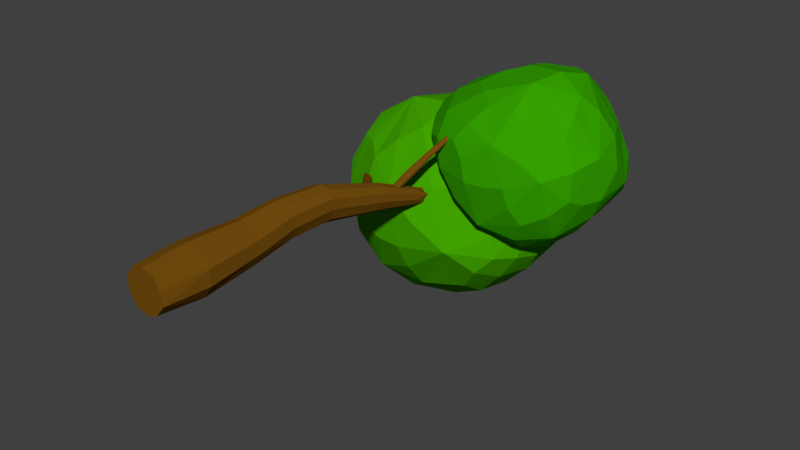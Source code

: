 # Source: LowPolyTree2.blend  (saved by Blender 2.79.0; exported with 4.5.12 LTS)
import bpy
from mathutils import Matrix  # noqa: F401  (used for matrix-valued properties, if any)

bpy.ops.wm.read_factory_settings(use_empty=True)
scene = bpy.context.scene
scene.name = 'Scene'

# ---- collections
col_collection_1 = bpy.data.collections.new('Collection 1'); scene.collection.children.link(col_collection_1)

# ---- materials (node trees are filled in below, after node groups)
mat_leavesmat2 = bpy.data.materials.new('LeavesMat2')
mat_leavesmat2.alpha_threshold = 0.0
mat_leavesmat2.use_transparent_shadow = False
mat_leavesmat2.diffuse_color = (0.03561, 0.3588, 0.0, 1.0)
mat_leavesmat2.roughness = 0.5
mat_leavesmat3 = bpy.data.materials.new('LeavesMat3')
mat_leavesmat3.alpha_threshold = 0.0
mat_leavesmat3.use_transparent_shadow = False
mat_leavesmat3.diffuse_color = (0.05513, 0.3757, 0.0, 1.0)
mat_leavesmat3.roughness = 0.5
mat_trunkmat2 = bpy.data.materials.new('TrunkMat2')
mat_trunkmat2.alpha_threshold = 0.0
mat_trunkmat2.use_transparent_shadow = False
mat_trunkmat2.diffuse_color = (0.1734, 0.07417, 0.004914, 1.0)
mat_trunkmat2.roughness = 0.5

# ---- material node trees

# ---- world
world_world = bpy.data.worlds.new('World'); scene.world = world_world
world_world.color = (0.05088, 0.05088, 0.05088)
world_world.use_sun_shadow = False
world_world.sun_shadow_jitter_overblur = 0.0
world_world.cycles.sampling_method = 'MANUAL'

# ---- meshes
me_cylinder_000 = bpy.data.meshes.new('Cylinder.000')
me_cylinder_000.from_pydata([(2.159, 5.901, 0.5233), (2.974, 5.988, 0.6098), (1.495, 6.556, -0.3277), (4.067, 8.104, 1.308), (2.203, 7.969, 2.321), (1.964, 7.229, -1.047), (3.647, 7.688, -0.7161), (1.273, 9.089, 1.385), (0.801, 8.53, 0.392), (3.065, 9.544, -0.0404), (2.843, 8.92, -0.7788), (1.758, 9.573, 0.667), (2.573, 9.661, 0.7535), (3.686, 8.507, -0.57), (0.5784, 7.746, 0.5777), (2.009, 8.766, 2.104), (2.991, 9.262, 1.713), (3.723, 8.907, 1.145), (3.909, 9.131, 0.1684), (2.89, 6.852, -0.994), (0.8687, 6.946, 0.1679), (0.9283, 6.465, 1.036), (0.638, 7.266, 1.445), (1.484, 7.27, 2.013), (3.529, 7.662, 2.093), (4.213, 7.509, 0.1856), (3.235, 6.268, -0.1882), (1.771, 6.052, 1.244), (2.272, 6.481, 1.93), (3.99, 6.725, 0.3713), (3.193, 6.382, 1.673), (3.731, 6.864, 1.528), (2.557, 5.934, 0.5325), (1.814, 6.068, 0.05264), (1.641, 6.9, -0.7327), (0.6927, 8.097, 0.4436), (2.765, 9.664, 0.2482), (2.368, 8.744, -0.9231), (3.657, 7.25, 1.843), (4.087, 7.074, 0.2095), (3.216, 6.094, 1.168), (1.925, 6.827, 2.045), (1.285, 6.196, 1.115), (3.001, 6.452, -0.6449), (3.966, 8.822, -0.1318), (4.003, 7.598, -0.2735), (2.629, 9.018, 2.082), (3.826, 7.903, 1.762), (1.77, 7.659, 2.192), (0.7428, 6.818, 1.254), (2.466, 6.978, -1.046), (2.148, 9.619, 0.7626), (1.505, 9.444, 0.09036), (3.552, 9.4, 0.08947), (2.912, 9.338, -0.3928), (0.8986, 8.838, 0.9877), (1.585, 9.419, 1.101), (2.83, 9.549, 1.27), (3.654, 8.133, -0.6488), (3.273, 8.62, -0.8336), (1.522, 8.911, 1.818), (1.985, 8.375, 2.189), (3.348, 9.106, 1.504), (3.876, 8.498, 1.314), (3.895, 9.062, 0.5549), (3.246, 7.284, -1.033), (1.156, 6.803, -0.1461), (0.8802, 6.598, 0.6763), (0.5173, 7.599, 1.189), (0.9231, 7.301, 1.716), (2.959, 7.821, 2.393), (4.315, 7.854, 0.7223), (3.677, 6.459, 0.04418), (3.064, 6.083, 0.174), (2.046, 5.924, 0.974), (1.994, 6.209, 1.584), (4.008, 6.76, 0.9631), (2.805, 6.473, 1.947), (3.408, 6.626, 1.666), (2.318, 6.171, -0.4245), (2.076, 9.496, -0.2536), (2.673, 6.025, 1.376), (2.821, 7.126, 2.337), (4.196, 7.353, 1.109), (3.625, 6.281, 0.8157), (1.24, 6.561, 1.569), (1.412, 6.119, 0.551), (3.627, 6.867, -0.5537), (4.235, 8.401, 0.2663), (3.164, 8.484, 2.217), (0.7858, 8.196, 1.681), (0.5997, 7.114, 0.8524), (2.801, 7.902, -1.277), (3.526, 9.084, -0.3411), (2.209, 9.401, 1.653), (3.355, 9.522, 0.6894), (1.179, 9.212, 0.4702), (-1.82, 7.885, -1.043), (-1.53, 6.93, -0.9123), (-1.149, 8.819, -2.069), (1.225, 6.127, 0.06048), (0.5807, 8.345, 1.242), (-0.2, 8.401, -2.905), (0.7262, 6.499, -2.438), (1.75, 9.706, 0.1255), (1.019, 10.12, -1.123), (1.273, 8.798, -2.768), (2.781, 7.64, -1.547), (2.017, 7.749, -2.481), (1.746, 9.644, -1.964), (2.478, 9.226, -0.7165), (2.768, 8.271, -0.5861), (1.708, 6.645, -2.223), (0.0191, 10.21, -0.9361), (1.5, 8.761, 1.007), (2.115, 6.723, -0.1122), (2.472, 6.537, -1.289), (-0.4378, 7.206, -2.833), (-0.8523, 9.669, -1.464), (-1.455, 9.5, -0.4247), (-0.5838, 10.04, 0.1028), (-0.4089, 9.039, 0.817), (0.5324, 6.68, 0.985), (0.6004, 5.794, -1.331), (-1.096, 6.669, -1.867), (-1.764, 8.397, -0.1664), (-1.166, 7.909, 0.702), (-0.3991, 5.88, -1.145), (-1.058, 6.777, 0.4074), (-0.3493, 6.242, 0.2657), (-1.688, 7.416, -1.02), (-1.678, 8.329, -1.618), (-0.6838, 8.717, -2.544), (-0.3324, 10.02, -1.447), (0.4719, 10.15, -1.081), (2.841, 8.033, -1.197), (1.317, 9.926, -1.758), (1.703, 8.273, -2.677), (0.08102, 6.427, 0.6651), (0.0482, 5.843, -1.324), (-1.374, 6.674, -0.221), (-0.8389, 8.407, 0.8478), (-1.698, 9.011, -0.331), (-0.9084, 6.984, -2.422), (2.13, 6.391, -1.667), (0.6797, 6.058, -1.893), (0.9056, 6.376, 0.5998), (0.1144, 8.79, 1.06), (-1.086, 9.808, -0.148), (-0.3835, 7.741, -2.902), (2.618, 8.77, -0.5879), (2.291, 9.489, -1.432), (2.715, 7.026, -1.382), (2.516, 7.77, -1.99), (1.513, 9.32, -2.381), (1.382, 10.09, -0.3797), (2.231, 9.404, -0.1983), (1.258, 6.595, -2.336), (1.76, 7.162, -2.55), (0.5388, 8.65, -3.008), (1.574, 9.373, 0.6524), (1.023, 8.699, 1.093), (2.248, 7.225, 0.3254), (1.651, 6.448, 0.0803), (2.369, 6.543, -0.8206), (0.1643, 6.879, -2.853), (-0.9414, 9.285, -1.846), (-1.29, 9.582, -0.8584), (-0.2009, 10.26, -0.199), (-0.4878, 9.713, 0.4424), (0.5754, 7.407, 1.343), (1.011, 5.761, -0.6586), (-0.7753, 6.188, -1.564), (-1.374, 6.837, -1.437), (-1.841, 8.033, -0.4948), (-1.54, 8.172, 0.2601), (-0.3821, 5.877, -0.4208), (-1.053, 7.268, 0.7361), (-0.7161, 6.577, 0.4154), (-1.414, 7.741, -2.183), (0.285, 9.679, -2.504), (2.503, 8.81, -1.835), (-1.593, 7.312, 0.01569), (-0.2861, 7.408, 1.241), (0.3654, 5.792, -0.2122), (-1.038, 6.222, -0.6315), (-1.294, 9.158, 0.2386), (-1.734, 8.831, -1.019), (-0.2693, 6.334, -2.276), (1.67, 5.977, -1.193), (1.425, 7.312, 1.162), (0.5538, 10.09, 0.4351), (-0.746, 10.04, -0.6282), (0.8119, 7.552, -3.135), (2.352, 6.976, -1.922), (2.329, 8.661, 0.49), (2.787, 7.301, -0.6503), (1.92, 9.832, -0.9874), (0.5683, 2.872, 0.01508), (0.669, 2.872, 0.5119), (0.339, 2.872, 0.7517), (1.011, 5.007, 0.2699), (0.00896, 2.872, 0.5119), (0.1604, 2.872, 0.01508), (0.0, 0.0, 0.0), (1.128, 6.421, -0.2324), (0.6586, 5.007, -0.07004), (0.9408, 5.007, -0.07004), (0.783, 5.007, 0.4358), (0.5546, 5.007, 0.2699), (0.3083, 5.287, 0.1309), (0.2229, 5.188, 0.0184), (0.2922, 5.182, -0.1184), (-0.6049, 6.163, -0.2061), (0.4174, 5.268, -0.112), (0.4285, 5.337, 0.05028), (-0.4671, 6.265, -0.1776), (-0.5471, 6.232, -0.124), (-0.5588, 6.159, -0.297), (-0.4755, 6.216, -0.2928), (1.072, 5.628, 0.4248), (1.143, 5.551, 0.4345), (1.109, 5.497, 0.4995), (1.585, 6.106, 1.124), (1.02, 5.53, 0.5359), (0.9958, 5.616, 0.4874), (1.486, 6.153, 1.158), (1.537, 6.162, 1.116), (1.562, 6.071, 1.168), (1.503, 6.093, 1.192), (-0.2019, 0.9218, -0.3802), (-0.3988, 0.9218, 0.2365), (0.09396, 0.9218, 0.5945), (0.5868, 0.9218, 0.2365), (0.4072, 0.9218, -0.3802), (0.2519, 2.98e-08, -0.3797), (0.7015, 3.766, 0.105), (0.3771, 2.872, -0.1134), (0.6, 0.9218, -0.09669), (0.4136, -2.98e-08, 0.134), (0.7822, 3.766, 0.5539), (0.4054, 0.9218, 0.505), (-0.01538, -5.96e-08, 0.4457), (0.4996, 3.766, 0.7592), (-0.2175, 0.9218, 0.505), (-0.4444, -2.98e-08, 0.134), (0.217, 3.766, 0.5539), (-0.4078, 0.9218, -0.09669), (-0.2784, 2.98e-08, -0.3797), (0.3521, 3.766, 0.105), (1.134, 6.068, -0.2644), (1.184, 6.068, -0.07912), (1.042, 6.068, 0.02435), (0.8992, 6.068, -0.07912), (0.9578, 6.068, -0.2644), (1.021, 5.007, 0.102), (0.9273, 5.007, 0.3944), (0.5537, 5.007, 0.102), (0.808, 5.007, -0.1571), (0.6387, 5.007, 0.3944), (0.6959, 4.903, 0.2492), (-0.1583, 5.773, -0.03738), (0.3785, 5.331, 0.1235), (0.2468, 5.231, 0.09002), (0.6234, 4.823, 0.1646), (-0.2283, 5.687, -0.1421), (0.2377, 5.168, -0.05929), (0.6838, 4.818, 0.04547), (-0.1732, 5.683, -0.2509), (0.3607, 5.219, -0.1417), (0.7928, 4.893, 0.05101), (-0.07361, 5.751, -0.2458), (0.4457, 5.313, -0.04336), (0.8006, 4.946, 0.179), (-0.06267, 5.813, -0.1015), (-0.5888, 6.192, -0.1566), (-0.595, 6.15, -0.2577), (-0.4565, 6.246, -0.2453), (-0.4999, 6.263, -0.1253), (-0.5133, 6.183, -0.3125), (0.8512, 5.387, 0.101), (1.334, 5.911, 0.8234), (1.023, 5.641, 0.4487), (1.119, 5.593, 0.419), (0.9107, 5.327, 0.1058), (1.394, 5.841, 0.8353), (1.141, 5.515, 0.4639), (0.8804, 5.281, 0.1623), (1.366, 5.798, 0.887), (1.063, 5.502, 0.5279), (0.8032, 5.309, 0.194), (1.296, 5.824, 0.9159), (0.9932, 5.572, 0.5226), (0.7848, 5.377, 0.1555), (1.273, 5.901, 0.8732), (1.665, 6.33, 1.302), (1.697, 6.298, 1.306), (1.681, 6.274, 1.335), (1.641, 6.289, 1.351), (1.631, 6.325, 1.331), (1.569, 6.135, 1.114), (1.584, 6.082, 1.144), (1.485, 6.121, 1.182), (1.504, 6.172, 1.131), (1.532, 6.074, 1.186), (0.107, 0.9218, -0.5095), (0.6828, 2.872, 0.2678), (0.5475, 2.872, 0.6917), (0.1304, 2.872, 0.6917), (0.007873, 2.872, 0.2678), (0.00266, 2.024, -0.1949), (-0.1646, 2.024, 0.3406), (0.2281, 2.024, 0.6259), (0.6208, 2.024, 0.3406), (0.488, 2.024, -0.1949), (0.01877, 5.96e-08, -0.4758), (0.5404, 3.766, -0.01676), (0.4578, 2.98e-08, -0.1326), (0.7954, 3.766, 0.339), (0.2873, -5.96e-08, 0.3934), (0.6782, 3.766, 0.7079), (-0.2614, -5.96e-08, 0.3934), (0.321, 3.766, 0.7079), (-0.43, 2.98e-08, -0.1326), (0.2174, 3.766, 0.339), (1.142, 5.793, -0.1037), (0.9857, 5.793, -0.2634), (1.077, 5.793, 0.09834), (0.8725, 5.793, 0.09834), (0.8113, 5.793, -0.1037), (0.6573, 5.039, 0.2044), (-0.1014, 5.812, -0.03567), (0.5428, 4.956, 0.1867), (-0.2088, 5.723, -0.08129), (0.5352, 4.902, 0.05747), (-0.2165, 5.672, -0.2039), (0.6435, 4.946, -0.01515), (-0.1188, 5.712, -0.2694), (0.7181, 5.028, 0.06916), (-0.05062, 5.788, -0.1874), (0.8665, 5.457, 0.2084), (1.294, 5.925, 0.8403), (0.9487, 5.421, 0.179), (1.374, 5.876, 0.8219), (0.9671, 5.354, 0.2179), (1.392, 5.812, 0.8587), (0.8984, 5.342, 0.2743), (1.33, 5.802, 0.9096), (0.8375, 5.403, 0.2703), (1.274, 5.86, 0.9043), (1.655, 6.269, 1.251), (1.608, 6.292, 1.267), (1.666, 6.23, 1.274), (1.627, 6.224, 1.305), (1.593, 6.259, 1.303), (0.254, 2.024, -0.32), (0.6339, 2.024, 0.06404), (0.4763, 2.024, 0.5545), (-0.02006, 2.024, 0.5545), (-0.1691, 2.024, 0.06404)], [], [(0, 32, 81, 74), (0, 74, 86, 33), (0, 33, 79, 32), (1, 40, 81, 32), (1, 32, 79, 73), (1, 73, 84, 40), (2, 34, 79, 33), (2, 33, 86, 66), (3, 47, 83, 71), (3, 71, 88, 63), (3, 63, 89, 47), (4, 48, 82, 70), (4, 70, 89, 61), (4, 61, 90, 48), (5, 50, 79, 34), (6, 45, 87, 65), (6, 65, 92, 58), (6, 58, 88, 45), (7, 55, 90, 60), (7, 60, 94, 56), (7, 56, 96, 55), (8, 35, 90, 55), (9, 36, 95, 53), (9, 53, 93, 54), (9, 54, 80, 36), (10, 54, 93, 59), (10, 59, 92, 37), (10, 37, 80, 54), (11, 52, 96, 56), (11, 56, 94, 51), (11, 51, 80, 52), (12, 51, 94, 57), (12, 57, 95, 36), (12, 36, 80, 51), (13, 44, 88, 58), (13, 58, 92, 59), (13, 59, 93, 44), (14, 68, 90, 35), (15, 60, 90, 61), (15, 61, 89, 46), (15, 46, 94, 60), (16, 46, 89, 62), (16, 62, 95, 57), (16, 57, 94, 46), (17, 62, 89, 63), (17, 63, 88, 64), (17, 64, 95, 62), (18, 64, 88, 44), (18, 44, 93, 53), (18, 53, 95, 64), (19, 65, 87, 43), (19, 43, 79, 50), (19, 50, 92, 65), (20, 66, 86, 67), (21, 67, 86, 42), (21, 42, 85, 49), (21, 49, 91, 67), (22, 68, 91, 49), (22, 49, 85, 69), (22, 69, 90, 68), (23, 69, 85, 41), (23, 41, 82, 48), (23, 48, 90, 69), (24, 70, 82, 38), (24, 38, 83, 47), (24, 47, 89, 70), (25, 71, 83, 39), (25, 39, 87, 45), (25, 45, 88, 71), (26, 72, 84, 73), (26, 73, 79, 43), (26, 43, 87, 72), (27, 42, 86, 74), (27, 74, 81, 75), (27, 75, 85, 42), (28, 75, 81, 77), (28, 77, 82, 41), (28, 41, 85, 75), (29, 39, 83, 76), (29, 76, 84, 72), (29, 72, 87, 39), (30, 77, 81, 40), (30, 40, 84, 78), (30, 78, 82, 77), (31, 78, 84, 76), (31, 76, 83, 38), (31, 38, 82, 78), (97, 130, 182, 174), (97, 174, 187, 131), (97, 131, 179, 130), (98, 140, 182, 130), (98, 130, 179, 173), (98, 173, 185, 140), (99, 132, 179, 131), (99, 131, 187, 166), (99, 166, 180, 132), (100, 146, 184, 171), (100, 171, 189, 163), (100, 163, 190, 146), (101, 147, 183, 170), (101, 170, 190, 161), (101, 161, 191, 147), (102, 149, 179, 132), (102, 132, 180, 159), (102, 159, 193, 149), (103, 145, 188, 165), (103, 165, 193, 157), (103, 157, 189, 145), (104, 155, 191, 160), (104, 160, 195, 156), (104, 156, 197, 155), (105, 136, 180, 134), (105, 134, 191, 155), (105, 155, 197, 136), (106, 137, 193, 159), (106, 159, 180, 154), (106, 154, 181, 137), (107, 135, 196, 152), (107, 152, 194, 153), (107, 153, 181, 135), (108, 153, 194, 158), (108, 158, 193, 137), (108, 137, 181, 153), (109, 151, 181, 154), (109, 154, 180, 136), (109, 136, 197, 151), (110, 151, 197, 156), (110, 156, 195, 150), (110, 150, 181, 151), (111, 135, 181, 150), (112, 144, 189, 157), (112, 157, 193, 158), (112, 158, 194, 144), (113, 133, 192, 168), (113, 168, 191, 134), (113, 134, 180, 133), (114, 160, 191, 161), (115, 163, 189, 164), (115, 164, 196, 162), (116, 164, 189, 144), (116, 144, 194, 152), (116, 152, 196, 164), (117, 165, 188, 143), (117, 143, 179, 149), (117, 149, 193, 165), (118, 133, 180, 166), (118, 166, 187, 167), (118, 167, 192, 133), (119, 167, 187, 142), (119, 142, 186, 148), (119, 148, 192, 167), (120, 168, 192, 148), (120, 148, 186, 169), (120, 169, 191, 168), (121, 169, 186, 141), (121, 141, 183, 147), (121, 147, 191, 169), (122, 170, 183, 138), (122, 138, 184, 146), (122, 146, 190, 170), (123, 171, 184, 139), (123, 139, 188, 145), (123, 145, 189, 171), (124, 172, 185, 173), (124, 173, 179, 143), (124, 143, 188, 172), (125, 142, 187, 174), (125, 174, 182, 175), (125, 175, 186, 142), (126, 175, 182, 177), (126, 177, 183, 141), (126, 141, 186, 175), (127, 139, 184, 176), (127, 176, 185, 172), (127, 172, 188, 139), (128, 177, 182, 140), (128, 140, 185, 178), (128, 178, 183, 177), (129, 178, 185, 176), (129, 176, 184, 138), (129, 138, 183, 178), (198, 314, 355, 237), (198, 237, 316, 236), (198, 236, 318, 306), (198, 306, 356, 314), (199, 313, 356, 306), (199, 306, 318, 240), (199, 240, 320, 307), (199, 307, 357, 313), (200, 312, 357, 307), (200, 307, 320, 243), (200, 243, 322, 308), (200, 308, 358, 312), (201, 256, 320, 240), (201, 240, 318, 255), (201, 255, 325, 251), (201, 251, 327, 256), (202, 311, 358, 308), (202, 308, 322, 246), (202, 246, 324, 309), (202, 309, 359, 311), (203, 310, 359, 309), (203, 309, 324, 249), (203, 249, 316, 237), (203, 237, 355, 310), (315, 235, 204), (248, 315, 204), (321, 245, 204), (323, 248, 204), (239, 319, 204), (205, 251, 325, 250), (205, 250, 326, 254), (205, 254, 329, 253), (205, 253, 328, 252), (205, 252, 327, 251), (206, 258, 316, 249), (206, 249, 324, 257), (206, 257, 329, 254), (206, 254, 326, 258), (207, 255, 318, 236), (207, 236, 316, 258), (207, 258, 326, 250), (207, 250, 325, 255), (208, 259, 322, 243), (208, 243, 320, 256), (208, 256, 327, 252), (208, 252, 328, 259), (209, 257, 324, 246), (209, 246, 322, 259), (209, 259, 328, 253), (209, 253, 329, 257), (210, 260, 330, 262), (210, 262, 331, 261), (210, 261, 333, 263), (210, 263, 332, 260), (211, 264, 332, 263), (211, 263, 333, 265), (211, 265, 335, 266), (211, 266, 334, 264), (212, 267, 334, 266), (212, 266, 335, 268), (212, 268, 337, 269), (212, 269, 336, 267), (213, 276, 335, 265), (213, 265, 333, 275), (214, 270, 336, 269), (214, 269, 337, 271), (214, 271, 339, 272), (214, 272, 338, 270), (215, 273, 338, 272), (215, 272, 339, 274), (215, 274, 331, 262), (215, 262, 330, 273), (216, 278, 331, 274), (216, 274, 339, 277), (217, 275, 333, 261), (217, 261, 331, 278), (218, 279, 337, 268), (218, 268, 335, 276), (219, 277, 339, 271), (219, 271, 337, 279), (220, 280, 340, 282), (220, 282, 341, 281), (220, 281, 343, 283), (220, 283, 342, 280), (221, 284, 342, 283), (221, 283, 343, 285), (221, 285, 345, 286), (221, 286, 344, 284), (222, 287, 344, 286), (222, 286, 345, 288), (222, 288, 347, 289), (222, 289, 346, 287), (223, 301, 345, 285), (223, 285, 343, 300), (223, 300, 350, 296), (223, 296, 352, 301), (224, 290, 346, 289), (224, 289, 347, 291), (224, 291, 349, 292), (224, 292, 348, 290), (225, 293, 348, 292), (225, 292, 349, 294), (225, 294, 341, 282), (225, 282, 340, 293), (226, 303, 341, 294), (226, 294, 349, 302), (226, 302, 354, 299), (226, 299, 351, 303), (227, 300, 343, 281), (227, 281, 341, 303), (227, 303, 351, 295), (227, 295, 350, 300), (228, 304, 347, 288), (228, 288, 345, 301), (228, 301, 352, 297), (228, 297, 353, 304), (229, 302, 349, 291), (229, 291, 347, 304), (229, 304, 353, 298), (229, 298, 354, 302), (230, 248, 323, 247), (230, 247, 359, 310), (230, 310, 355, 305), (230, 305, 315, 248), (231, 245, 321, 244), (231, 244, 358, 311), (231, 311, 359, 247), (231, 247, 323, 245), (232, 242, 319, 241), (232, 241, 357, 312), (232, 312, 358, 244), (232, 244, 321, 242), (233, 239, 317, 238), (233, 238, 356, 313), (233, 313, 357, 241), (233, 241, 319, 239), (234, 235, 315, 305), (234, 305, 355, 314), (234, 314, 356, 238), (234, 238, 317, 235), (319, 242, 204), (245, 323, 204), (235, 317, 204), (317, 239, 204), (242, 321, 204)])
me_cylinder_000.polygons.foreach_set('material_index', [0, 0, 0, 0, 0, 0, 0, 0, 0, 0, 0, 0, 0, 0, 0, 0, 0, 0, 0, 0, 0, 0, 0, 0, 0, 0, 0, 0, 0, 0, 0, 0, 0, 0, 0, 0, 0, 0, 0, 0, 0, 0, 0, 0, 0, 0, 0, 0, 0, 0, 0, 0, 0, 0, 0, 0, 0, 0, 0, 0, 0, 0, 0, 0, 0, 0, 0, 0, 0, 0, 0, 0, 0, 0, 0, 0, 0, 0, 0, 0, 0, 0, 0, 0, 0, 0, 0, 1, 1, 1, 1, 1, 1, 1, 1, 1, 1, 1, 1, 1, 1, 1, 1, 1, 1, 1, 1, 1, 1, 1, 1, 1, 1, 1, 1, 1, 1, 1, 1, 1, 1, 1, 1, 1, 1, 1, 1, 1, 1, 1, 1, 1, 1, 1, 1, 1, 1, 1, 1, 1, 1, 1, 1, 1, 1, 1, 1, 1, 1, 1, 1, 1, 1, 1, 1, 1, 1, 1, 1, 1, 1, 1, 1, 1, 1, 1, 1, 1, 1, 1, 1, 1, 1, 1, 1, 1, 1, 1, 1, 1, 1, 2, 2, 2, 2, 2, 2, 2, 2, 2, 2, 2, 2, 2, 2, 2, 2, 2, 2, 2, 2, 2, 2, 2, 2, 2, 2, 2, 2, 2, 2, 2, 2, 2, 2, 2, 2, 2, 2, 2, 2, 2, 2, 2, 2, 2, 2, 2, 2, 2, 2, 2, 2, 2, 2, 2, 2, 2, 2, 2, 2, 2, 2, 2, 2, 2, 2, 2, 2, 2, 2, 2, 2, 2, 2, 2, 2, 2, 2, 2, 2, 2, 2, 2, 2, 2, 2, 2, 2, 2, 2, 2, 2, 2, 2, 2, 2, 2, 2, 2, 2, 2, 2, 2, 2, 2, 2, 2, 2, 2, 2, 2, 2, 2, 2, 2, 2, 2, 2, 2, 2, 2, 2, 2, 2, 2, 2, 2, 2, 2, 2, 2, 2, 2, 2, 2, 2, 2, 2, 2, 2, 2, 2, 2, 2, 2])
me_cylinder_000.materials.append(mat_leavesmat2)
me_cylinder_000.materials.append(mat_leavesmat3)
me_cylinder_000.materials.append(mat_trunkmat2)
me_cylinder_000.use_remesh_preserve_volume = False
me_cylinder_000.use_remesh_preserve_attributes = False
me_cylinder_000.use_mirror_vertex_groups = False
me_cylinder_000.update()

# ---- objects
ob_leaves1 = bpy.data.objects.new('Leaves1', me_cylinder_000)

# ---- transforms, parenting, visibility, modifiers, constraints
ob_leaves1.location = (0.0, 0.0, 0.0)
ob_leaves1.lineart.crease_threshold = 0.0

# ---- collection membership
col_collection_1.objects.link(ob_leaves1)

# ---- scene / render settings (as saved in the file)
scene.frame_start = 1; scene.frame_end = 250; scene.frame_set(1)
scene.render.engine = 'BLENDER_EEVEE_NEXT'
scene.render.resolution_percentage = 50
scene.render.dither_intensity = 0.0
scene.cycles.use_denoising = False
scene.cycles.samples = 128
scene.cycles.sampling_pattern = 'TABULATED_SOBOL'
scene.cycles.use_adaptive_sampling = False
scene.cycles.use_light_tree = False
scene.cycles.blur_glossy = 0.0
scene.cycles.sample_clamp_indirect = 0.0
scene.view_settings.view_transform = 'Standard'
bpy.context.view_layer.update()

# ---- added for rendering (the .blend has no active camera and no usable light): camera, sun
cam_auto = bpy.data.cameras.new('AutoCamera')
cam_auto.lens = 50.0
cam_auto.sensor_width = 36.0
cam_auto.clip_end = 1000.0
ob_auto_camera = bpy.data.objects.new('AutoCamera', cam_auto)
scene.collection.objects.link(ob_auto_camera)
ob_auto_camera.location = (13.4314, -9.50354, 9.38472)
ob_auto_camera.rotation_euler = (1.09748, -7.21219e-08, 0.694738)
scene.camera = ob_auto_camera
light_auto_sun = bpy.data.lights.new('AutoSun', 'SUN')
light_auto_sun.energy = 3.0
light_auto_sun.angle = 0.0523599
ob_auto_sun = bpy.data.objects.new('AutoSun', light_auto_sun)
scene.collection.objects.link(ob_auto_sun)
ob_auto_sun.rotation_euler = (0.872665, 0.174533, 0.523599)
bpy.context.view_layer.update()
